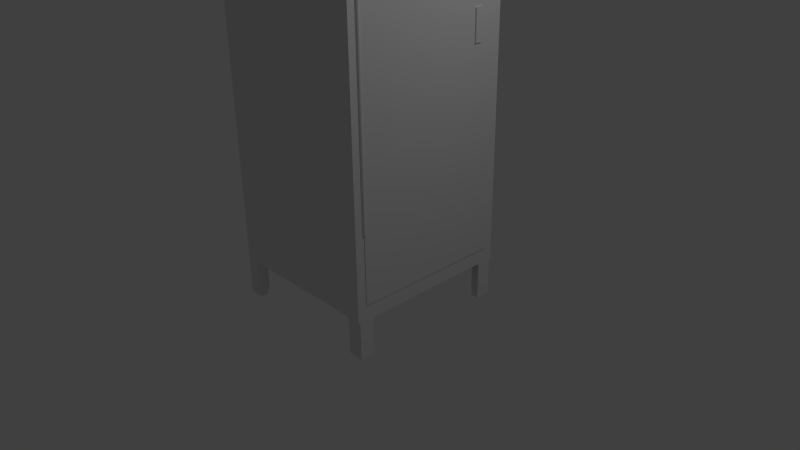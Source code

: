 # Source: locker.blend  (saved by Blender 2.76.0; exported with 4.5.12 LTS)
import bpy
from mathutils import Matrix  # noqa: F401  (used for matrix-valued properties, if any)

bpy.ops.wm.read_factory_settings(use_empty=True)
scene = bpy.context.scene
scene.name = 'Scene'

# ---- collections
col_collection_1 = bpy.data.collections.new('Collection 1'); scene.collection.children.link(col_collection_1)

# ---- materials (node trees are filled in below, after node groups)
mat_material = bpy.data.materials.new('Material')
mat_material.alpha_threshold = 0.0
mat_material.use_transparent_shadow = False
mat_material.roughness = 0.5
mat_material.line_color = (0.0, 0.0, 0.0, 1.0)

# ---- material node trees

# ---- world
world_world = bpy.data.worlds.new('World'); scene.world = world_world
world_world.color = (0.05088, 0.05088, 0.05088)
world_world.use_sun_shadow = False
world_world.sun_shadow_jitter_overblur = 0.0
world_world.cycles.sampling_method = 'MANUAL'
world_world.cycles.sample_map_resolution = 256

# ---- cameras
cam_camera = bpy.data.cameras.new('Camera')
cam_camera.clip_end = 100.0
cam_camera.lens = 35.0
cam_camera.sensor_width = 32.0
cam_camera.sensor_height = 18.0
cam_camera.ortho_scale = 7.314
cam_camera.dof.focus_distance = 0.0
cam_camera.dof.aperture_fstop = 128.0

# ---- lights
light_lamp = bpy.data.lights.new('Lamp', 'POINT')
light_lamp.transmission_factor = 0.0
light_lamp.cutoff_distance = 30.0
light_lamp.energy = 100.0
light_lamp.shadow_buffer_clip_start = 1.001
light_lamp.shadow_soft_size = 0.1
light_lamp.shadow_maximum_resolution = 0.006
light_lamp.use_absolute_resolution = True
light_lamp.cycles.use_multiple_importance_sampling = False

# ---- meshes
me_cube_011 = bpy.data.meshes.new('Cube.011')
me_cube_011.from_pydata([(-1.0, -1.0, -1.0), (-1.0, -1.0, 1.0), (-1.0, 1.0, -1.0), (-1.0, 1.0, 1.0), (1.0, -1.0, -1.0), (1.0, -1.0, 1.0), (1.0, 1.0, -1.0), (1.0, 1.0, 1.0)], [], [(1, 3, 2, 0), (3, 7, 6, 2), (7, 5, 4, 6), (5, 1, 0, 4), (0, 2, 6, 4), (5, 7, 3, 1)])
me_cube_011.use_remesh_preserve_volume = False
me_cube_011.use_remesh_preserve_attributes = False
me_cube_011.use_mirror_vertex_groups = False
me_cube_011.update()
me_cylinder = bpy.data.meshes.new('Cylinder')
me_cylinder.from_pydata([(0.0, 1.0, -1.0), (0.0, 1.0, 1.0), (0.1951, 0.9808, -1.0), (0.1951, 0.9808, 1.0), (0.3827, 0.9239, -1.0), (0.3827, 0.9239, 1.0), (0.5556, 0.8315, -1.0), (0.5556, 0.8315, 1.0), (0.7071, 0.7071, -1.0), (0.7071, 0.7071, 1.0), (0.8315, 0.5556, -1.0), (0.8315, 0.5556, 1.0), (0.9239, 0.3827, -1.0), (0.9239, 0.3827, 1.0), (0.9808, 0.1951, -1.0), (0.9808, 0.1951, 1.0), (1.0, 7.55e-08, -1.0), (1.0, 7.55e-08, 1.0), (0.9808, -0.1951, -1.0), (0.9808, -0.1951, 1.0), (0.9239, -0.3827, -1.0), (0.9239, -0.3827, 1.0), (0.8315, -0.5556, -1.0), (0.8315, -0.5556, 1.0), (0.7071, -0.7071, -1.0), (0.7071, -0.7071, 1.0), (0.5556, -0.8315, -1.0), (0.5556, -0.8315, 1.0), (0.3827, -0.9239, -1.0), (0.3827, -0.9239, 1.0), (0.1951, -0.9808, -1.0), (0.1951, -0.9808, 1.0), (-3.258e-07, -1.0, -1.0), (-3.258e-07, -1.0, 1.0), (-0.1951, -0.9808, -1.0), (-0.1951, -0.9808, 1.0), (-0.3827, -0.9239, -1.0), (-0.3827, -0.9239, 1.0), (-0.5556, -0.8315, -1.0), (-0.5556, -0.8315, 1.0), (-0.7071, -0.7071, -1.0), (-0.7071, -0.7071, 1.0), (-0.8315, -0.5556, -1.0), (-0.8315, -0.5556, 1.0), (-0.9239, -0.3827, -1.0), (-0.9239, -0.3827, 1.0), (-0.9808, -0.1951, -1.0), (-0.9808, -0.1951, 1.0), (-1.0, 9.656e-07, -1.0), (-1.0, 9.656e-07, 1.0), (-0.9808, 0.1951, -1.0), (-0.9808, 0.1951, 1.0), (-0.9239, 0.3827, -1.0), (-0.9239, 0.3827, 1.0), (-0.8315, 0.5556, -1.0), (-0.8315, 0.5556, 1.0), (-0.7071, 0.7071, -1.0), (-0.7071, 0.7071, 1.0), (-0.5556, 0.8315, -1.0), (-0.5556, 0.8315, 1.0), (-0.3827, 0.9239, -1.0), (-0.3827, 0.9239, 1.0), (-0.1951, 0.9808, -1.0), (-0.1951, 0.9808, 1.0)], [], [(0, 1, 3, 2), (2, 3, 5, 4), (4, 5, 7, 6), (6, 7, 9, 8), (8, 9, 11, 10), (10, 11, 13, 12), (12, 13, 15, 14), (14, 15, 17, 16), (16, 17, 19, 18), (18, 19, 21, 20), (20, 21, 23, 22), (22, 23, 25, 24), (24, 25, 27, 26), (26, 27, 29, 28), (28, 29, 31, 30), (30, 31, 33, 32), (32, 33, 35, 34), (34, 35, 37, 36), (36, 37, 39, 38), (38, 39, 41, 40), (40, 41, 43, 42), (42, 43, 45, 44), (44, 45, 47, 46), (46, 47, 49, 48), (48, 49, 51, 50), (50, 51, 53, 52), (52, 53, 55, 54), (54, 55, 57, 56), (56, 57, 59, 58), (58, 59, 61, 60), (3, 1, 63, 61, 59, 57, 55, 53, 51, 49, 47, 45, 43, 41, 39, 37, 35, 33, 31, 29, 27, 25, 23, 21, 19, 17, 15, 13, 11, 9, 7, 5), (62, 63, 1, 0), (60, 61, 63, 62), (0, 2, 4, 6, 8, 10, 12, 14, 16, 18, 20, 22, 24, 26, 28, 30, 32, 34, 36, 38, 40, 42, 44, 46, 48, 50, 52, 54, 56, 58, 60, 62)])
me_cylinder.use_remesh_preserve_volume = False
me_cylinder.use_remesh_preserve_attributes = False
me_cylinder.use_mirror_vertex_groups = False
me_cylinder.update()
me_cube_010 = bpy.data.meshes.new('Cube.010')
me_cube_010.from_pydata([(-1.0, -1.0, 1.0), (-1.0, 1.0, 1.0), (-1.0, 0.2, 0.7411), (-1.0, 0.2, 0.7589), (-1.0, 0.2, 0.7768), (-1.0, 0.2, 0.7946), (-1.0, 0.2, 0.8125), (-1.0, 0.2, 0.8304), (-1.0, -0.2, 0.8304), (-1.0, -0.2, 0.8125), (-1.0, -0.2, 0.7946), (-1.0, -0.2, 0.7768), (-1.0, -0.2, 0.7589), (-1.0, -0.2, 0.7411), (1.0, -1.0, 1.0), (1.0, 1.0, 1.0), (-1.0, -1.0, -1.0), (-1.0, 1.0, -1.0), (1.0, 0.2, 0.7411), (1.0, 0.2, 0.7589), (1.0, 0.2, 0.7768), (1.0, 0.2, 0.7946), (1.0, -0.2, 0.7946), (1.0, -0.2, 0.7768), (1.0, -0.2, 0.7589), (1.0, -0.2, 0.7411), (1.0, -1.0, -1.0), (1.0, 0.2, 0.8125), (1.0, -0.2, 0.8125), (1.0, -0.2, 0.8304), (1.0, 0.2, 0.8304), (1.0, 1.0, -1.0)], [], [(0, 1, 2, 3, 4, 5, 6, 7, 8), (0, 8, 9, 6, 5, 10), (0, 10, 11, 4, 3, 12, 13), (14, 15, 1, 0), (16, 0, 13, 2, 1, 17), (3, 2, 18, 19), (5, 4, 20, 21), (10, 5, 21, 22), (22, 23, 11, 10), (23, 20, 4, 11), (12, 3, 19, 24), (24, 25, 13, 12), (14, 0, 16, 26), (14, 22, 21, 27, 28, 29), (14, 29, 30, 27, 21, 20, 19, 18, 15), (1, 15, 31, 17), (16, 17, 31, 26), (25, 18, 2, 13), (14, 24, 19, 20, 23, 22), (26, 31, 15, 18, 25, 24, 14), (29, 28, 9, 8), (8, 7, 30, 29), (28, 27, 6, 9), (7, 6, 27, 30)])
me_cube_010.use_remesh_preserve_volume = False
me_cube_010.use_remesh_preserve_attributes = False
me_cube_010.use_mirror_vertex_groups = False
me_cube_010.update()
me_cube_002 = bpy.data.meshes.new('Cube.002')
me_cube_002.from_pydata([(-1.0, -0.8182, -1.0), (-1.0, -0.8182, -1.167), (-1.0, -1.0, -1.167), (1.0, -1.0, -1.167), (0.0, -0.9091, -1.0), (0.0, -0.8182, -1.0), (0.0, -0.9091, -1.167), (0.0, -0.8182, -1.167), (1.0, -0.9091, -1.167), (-1.0, 0.8182, -1.0), (-1.0, 1.0, -1.167), (-1.0, 0.8182, -1.167), (0.0, 0.8182, -1.0), (0.0, 0.9091, -1.0), (1.0, 0.9091, -1.0), (1.0, 1.0, -1.167), (1.0, 0.9091, -1.167), (0.0, 0.9091, -1.167), (0.0, 0.8182, -1.167), (21.0, -1.0, -1.0), (19.0, -1.0, -1.0), (19.0, -1.0, -1.167), (21.0, -1.0, -1.167), (21.0, -0.8182, -1.0), (21.0, -0.8182, -1.167), (20.0, -0.8182, -1.0), (20.0, -0.9091, -1.0), (19.0, -0.9091, -1.0), (19.0, -0.9091, -1.167), (20.0, -0.9091, -1.167), (20.0, -0.8182, -1.167), (21.0, 0.8182, -1.0), (21.0, 0.8182, -1.167), (21.0, 1.0, -1.167), (19.0, 1.0, -1.0), (19.0, 1.0, -1.167), (20.0, 0.9091, -1.0), (20.0, 0.8182, -1.0), (20.0, 0.8182, -1.167), (20.0, 0.9091, -1.167), (19.0, 0.9091, -1.167), (19.0, 0.9091, -1.0), (19.0, -0.9091, 1.0), (19.0, -1.0, 1.0), (19.0, -1.023, 1.017), (19.0, 1.023, 1.017), (19.0, 1.0, 1.0), (19.0, 0.9091, 1.0), (21.0, -0.9091, 1.0), (19.0, 1.023, -1.0), (19.0, -1.023, -1.0), (21.0, -1.023, 1.017), (21.0, 1.023, 1.017), (21.0, 0.9091, 1.0), (21.0, -1.0, 1.0), (21.0, 1.023, -1.0), (21.0, -1.023, -1.0), (21.0, 1.0, 1.0), (1.0, -0.9091, 0.9333), (1.0, 0.9091, 0.9333), (1.0, 0.9091, 1.0), (21.0, -0.9091, 0.9333), (21.0, 0.9091, 0.9333), (1.0, -0.9091, 1.0), (-1.0, -1.0, -1.0), (-1.0, -1.0, 1.0), (-1.0, 1.0, -1.0), (-1.0, 1.0, 1.0), (1.0, -1.0, -1.0), (1.0, -1.0, 1.0), (1.0, 1.0, -1.0), (1.0, 1.0, 1.0), (1.0, 0.9091, -1.0), (1.0, 0.9091, 1.0), (1.0, 1.0, 1.0), (21.0, 0.9091, -1.0), (21.0, 0.9091, 1.0), (21.0, 1.0, -1.0), (21.0, 1.0, 1.0), (21.0, 0.9091, -1.0), (21.0, -0.9091, -1.0), (1.0, -0.9091, -1.0), (21.0, 0.9091, -0.9333), (21.0, -0.9091, -0.9333), (1.0, -0.9091, -0.9333), (1.0, 0.9091, -0.9333)], [], [(6, 2, 1, 7), (6, 8, 3, 2), (5, 4, 6, 7), (7, 1, 0, 5), (11, 10, 15, 16, 17, 18), (13, 12, 18, 17), (14, 13, 17, 16), (12, 9, 11, 18), (19, 20, 21, 22), (23, 19, 22, 24), (20, 19, 23, 25, 26, 27), (20, 27, 28, 21), (28, 29, 30, 24, 22, 21), (26, 25, 30, 29), (27, 26, 29, 28), (30, 25, 23, 24), (38, 39, 33, 32), (40, 41, 34, 35), (35, 33, 39, 40), (37, 36, 39, 38), (36, 41, 40, 39), (32, 31, 37, 38), (51, 52, 45, 44), (45, 52, 55, 49), (50, 49, 55, 56), (51, 44, 50, 56), (57, 53, 47, 46), (58, 59, 62, 61), (65, 67, 66, 64), (67, 71, 70, 66), (71, 69, 68, 70), (69, 65, 64, 68), (64, 66, 70, 68), (69, 71, 67, 65), (78, 76, 75, 77), (76, 73, 72, 75), (76, 78, 74, 73), (82, 85, 84, 83), (79, 82, 83, 80), (80, 83, 84, 81), (42, 43, 44, 45, 46, 47), (53, 48, 42, 47), (48, 53, 52, 51, 54), (43, 42, 48, 54), (63, 60, 59, 58), (60, 53, 62, 59), (53, 48, 61, 62), (48, 63, 58, 61), (48, 53, 60, 63), (69, 63, 81, 68), (63, 48, 80, 81), (54, 48, 63, 69), (73, 74, 70, 72), (74, 78, 77, 70), (72, 70, 77, 75), (64, 0, 1, 2), (68, 64, 2, 3), (4, 5, 0, 64), (3, 8, 81, 68), (4, 64, 68, 81), (4, 81, 8, 6), (9, 66, 10, 11), (12, 13, 14, 70, 66, 9), (66, 70, 15, 10), (70, 14, 16, 15), (77, 31, 32, 33), (34, 77, 33, 35), (31, 77, 36, 37), (41, 36, 77, 34), (46, 45, 49, 50, 44, 43, 20, 34), (54, 19, 20, 43), (79, 80, 81, 14), (81, 84, 85, 14), (82, 79, 14, 85), (54, 51, 56, 55, 52, 53, 57, 77, 19), (46, 34, 77, 57), (34, 20, 19, 77), (48, 54, 19, 80), (54, 69, 68, 19), (68, 81, 80, 19)])
me_cube_002.materials.append(mat_material)
me_cube_002.use_remesh_preserve_volume = False
me_cube_002.use_remesh_preserve_attributes = False
me_cube_002.use_mirror_vertex_groups = False
me_cube_002.update()

# ---- objects
ob_cube_002 = bpy.data.objects.new('Cube.002', me_cube_011)
ob_door_hinge = bpy.data.objects.new('Door_Hinge', me_cylinder)
ob_cube = bpy.data.objects.new('Cube', me_cube_010)
ob_cube_001 = bpy.data.objects.new('Cube.001', me_cube_002)
ob_lamp = bpy.data.objects.new('Lamp', light_lamp)
ob_camera = bpy.data.objects.new('Camera', cam_camera)

# ---- transforms, parenting, visibility, modifiers, constraints
ob_cube_002.location = (1.02, 0.75, 3.0)
ob_cube_002.scale = (0.01, 0.05, 0.2)
ob_cube_002.lock_location = (False, True, True)
ob_cube_002.lineart.crease_threshold = 0.0
ob_door_hinge.location = (1.0, -1.0, 3.0)
ob_door_hinge.scale = (0.025, 0.025, 2.0)
ob_door_hinge.lineart.crease_threshold = 0.0
ob_cube.location = (1.0, 0.0, 2.9)
ob_cube.scale = (0.01, 1.0, 2.8)
ob_cube.lock_location = (False, False, True)
ob_cube.lock_rotation = (True, True, False)
ob_cube.lock_scale = (True, True, True)
ob_cube.lineart.crease_threshold = 0.0
_c = ob_cube.constraints.new('LOCKED_TRACK'); _c.name = 'Locked Track'
_c.active = False
_c.target = ob_door_hinge
_c = ob_cube.constraints.new('LIMIT_DISTANCE'); _c.name = 'Limit Distance'
_c.target = ob_door_hinge
_c.distance = 1.005
ob_cube_001.location = (-1.1, -1.192e-07, 2.9)
ob_cube_001.scale = (0.1, 1.1, 3.0)
ob_cube_001.lock_location = (True, True, True)
ob_cube_001.lineart.crease_threshold = 0.0
ob_lamp.location = (4.076, 1.005, 5.904)
ob_lamp.rotation_euler = (0.6503, 0.05522, 1.866)
ob_lamp.lock_rotations_4d = False
ob_lamp.empty_display_type = 'ARROWS'
ob_lamp.color = (0.0, 0.0, 0.0, 0.0)
ob_lamp.lineart.crease_threshold = 0.0
ob_camera.location = (7.481, -6.508, 5.344)
ob_camera.rotation_euler = (1.109, 0.01082, 0.8149)
ob_camera.lock_rotations_4d = False
ob_camera.empty_display_type = 'ARROWS'
ob_camera.color = (0.0, 0.0, 0.0, 0.0)
ob_camera.display_type = 'WIRE'
ob_camera.lineart.crease_threshold = 0.0

# ---- collection membership
col_collection_1.objects.link(ob_cube_002)
col_collection_1.objects.link(ob_door_hinge)
col_collection_1.objects.link(ob_cube)
col_collection_1.objects.link(ob_cube_001)
col_collection_1.objects.link(ob_lamp)
col_collection_1.objects.link(ob_camera)

# ---- scene / render settings (as saved in the file)
scene.camera = ob_camera
scene.frame_start = 1; scene.frame_end = 250; scene.frame_set(1)
scene.render.engine = 'BLENDER_EEVEE_NEXT'
scene.render.resolution_percentage = 50
scene.render.dither_intensity = 0.0
scene.cycles.use_denoising = False
scene.cycles.samples = 10
scene.cycles.sampling_pattern = 'TABULATED_SOBOL'
scene.cycles.light_sampling_threshold = 0.0
scene.cycles.use_adaptive_sampling = False
scene.cycles.use_light_tree = False
scene.cycles.blur_glossy = 0.0
scene.cycles.pixel_filter_type = 'GAUSSIAN'
scene.cycles.sample_clamp_indirect = 0.0
scene.view_settings.view_transform = 'Standard'
bpy.context.view_layer.update()
